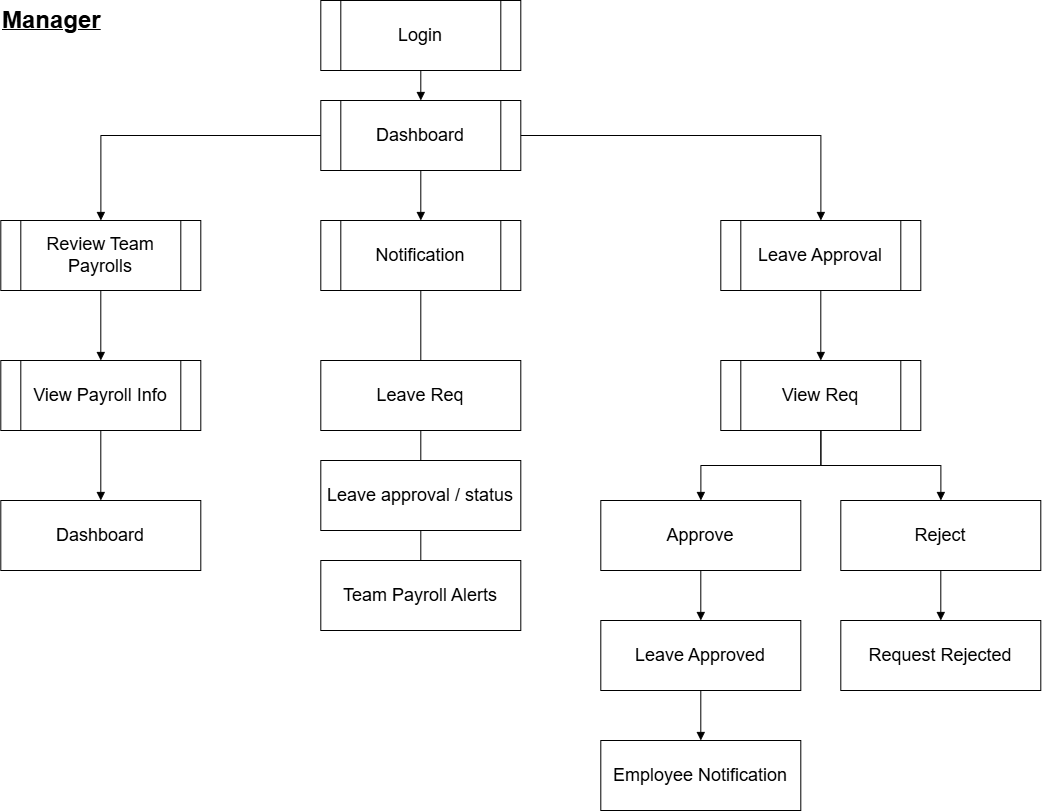

The diagram above was exported from draw.io. Its source (the exported page's mxGraphModel, read from the mxfile embedded in the PNG):
<mxGraphModel dx="1551" dy="857" grid="1" gridSize="10" guides="1" tooltips="1" connect="1" arrows="1" fold="1" page="1" pageScale="1" pageWidth="1169" pageHeight="1000" math="0" shadow="0">
  <root>
    <mxCell id="0" />
    <mxCell id="1" parent="0" />
    <mxCell id="title" parent="1" style="text;html=1;align=left;verticalAlign=middle;fontSize=18;fontStyle=5;" value="&lt;font style=&quot;font-size: 24px;&quot;&gt;Manager&lt;/font&gt;" vertex="1">
      <mxGeometry height="40" width="200" x="60" y="40" as="geometry" />
    </mxCell>
    <mxCell id="login" parent="1" style="shape=process;whiteSpace=wrap;html=1;fontSize=18;fillColor=#ffffff;strokeColor=#000000;fontColor=#000000;" value="Login" vertex="1">
      <mxGeometry height="70" width="200" x="380" y="40" as="geometry" />
    </mxCell>
    <mxCell id="dashboard" parent="1" style="shape=process;whiteSpace=wrap;html=1;fontSize=18;fillColor=#ffffff;strokeColor=#000000;fontColor=#000000;" value="Dashboard" vertex="1">
      <mxGeometry height="70" width="200" x="380" y="140" as="geometry" />
    </mxCell>
    <mxCell id="review" parent="1" style="shape=process;whiteSpace=wrap;html=1;fontSize=18;fillColor=#ffffff;strokeColor=#000000;fontColor=#000000;" value="Review Team Payrolls" vertex="1">
      <mxGeometry height="70" width="200" x="60" y="260" as="geometry" />
    </mxCell>
    <mxCell id="viewpay" parent="1" style="shape=process;whiteSpace=wrap;html=1;fontSize=18;fillColor=#ffffff;strokeColor=#000000;fontColor=#000000;" value="View Payroll Info" vertex="1">
      <mxGeometry height="70" width="200" x="60" y="400" as="geometry" />
    </mxCell>
    <mxCell id="dashend" parent="1" style="rounded=0;whiteSpace=wrap;html=1;fontSize=18;fillColor=#ffffff;strokeColor=#000000;fontColor=#000000;" value="Dashboard" vertex="1">
      <mxGeometry height="70" width="200" x="60" y="540" as="geometry" />
    </mxCell>
    <mxCell id="notif" parent="1" style="shape=process;whiteSpace=wrap;html=1;fontSize=18;fillColor=#ffffff;strokeColor=#000000;fontColor=#000000;" value="Notification" vertex="1">
      <mxGeometry height="70" width="200" x="380" y="260" as="geometry" />
    </mxCell>
    <mxCell id="n1" parent="1" style="rounded=0;whiteSpace=wrap;html=1;fontSize=18;fillColor=#ffffff;strokeColor=#000000;fontColor=#000000;" value="Leave Req" vertex="1">
      <mxGeometry height="70" width="200" x="380" y="400" as="geometry" />
    </mxCell>
    <mxCell id="n2" parent="1" style="rounded=0;whiteSpace=wrap;html=1;fontSize=18;fillColor=#ffffff;strokeColor=#000000;fontColor=#000000;" value="Leave approval / status" vertex="1">
      <mxGeometry height="70" width="200" x="380" y="500" as="geometry" />
    </mxCell>
    <mxCell id="n3" parent="1" style="rounded=0;whiteSpace=wrap;html=1;fontSize=18;fillColor=#ffffff;strokeColor=#000000;fontColor=#000000;" value="Team Payroll Alerts" vertex="1">
      <mxGeometry height="70" width="200" x="380" y="600" as="geometry" />
    </mxCell>
    <mxCell id="leaveapp" parent="1" style="shape=process;whiteSpace=wrap;html=1;fontSize=18;fillColor=#ffffff;strokeColor=#000000;fontColor=#000000;" value="Leave Approval" vertex="1">
      <mxGeometry height="70" width="200" x="780" y="260" as="geometry" />
    </mxCell>
    <mxCell id="viewreq" parent="1" style="shape=process;whiteSpace=wrap;html=1;fontSize=18;fillColor=#ffffff;strokeColor=#000000;fontColor=#000000;" value="View Req" vertex="1">
      <mxGeometry height="70" width="200" x="780" y="400" as="geometry" />
    </mxCell>
    <mxCell id="approve" parent="1" style="rounded=0;whiteSpace=wrap;html=1;fontSize=18;fillColor=#ffffff;strokeColor=#000000;fontColor=#000000;" value="Approve" vertex="1">
      <mxGeometry height="70" width="200" x="660" y="540" as="geometry" />
    </mxCell>
    <mxCell id="reject" parent="1" style="rounded=0;whiteSpace=wrap;html=1;fontSize=18;fillColor=#ffffff;strokeColor=#000000;fontColor=#000000;" value="Reject" vertex="1">
      <mxGeometry height="70" width="200" x="900" y="540" as="geometry" />
    </mxCell>
    <mxCell id="approved" parent="1" style="rounded=0;whiteSpace=wrap;html=1;fontSize=18;fillColor=#ffffff;strokeColor=#000000;fontColor=#000000;" value="Leave Approved" vertex="1">
      <mxGeometry height="70" width="200" x="660" y="660" as="geometry" />
    </mxCell>
    <mxCell id="empnotif" parent="1" style="rounded=0;whiteSpace=wrap;html=1;fontSize=18;fillColor=#ffffff;strokeColor=#000000;fontColor=#000000;" value="Employee Notification" vertex="1">
      <mxGeometry height="70" width="200" x="660" y="780" as="geometry" />
    </mxCell>
    <mxCell id="rejected" parent="1" style="rounded=0;whiteSpace=wrap;html=1;fontSize=18;fillColor=#ffffff;strokeColor=#000000;fontColor=#000000;" value="Request Rejected" vertex="1">
      <mxGeometry height="70" width="200" x="900" y="660" as="geometry" />
    </mxCell>
    <mxCell id="e1" edge="1" parent="1" source="login" style="edgeStyle=orthogonalEdgeStyle;rounded=0;html=1;endArrow=block;endFill=1;strokeColor=#000000;" target="dashboard">
      <mxGeometry relative="1" as="geometry" />
    </mxCell>
    <mxCell id="e2" edge="1" parent="1" source="dashboard" style="edgeStyle=orthogonalEdgeStyle;rounded=0;html=1;endArrow=block;endFill=1;strokeColor=#000000;" target="review">
      <mxGeometry relative="1" as="geometry" />
    </mxCell>
    <mxCell id="e3" edge="1" parent="1" source="dashboard" style="edgeStyle=orthogonalEdgeStyle;rounded=0;html=1;endArrow=block;endFill=1;strokeColor=#000000;" target="notif">
      <mxGeometry relative="1" as="geometry" />
    </mxCell>
    <mxCell id="e4" edge="1" parent="1" source="dashboard" style="edgeStyle=orthogonalEdgeStyle;rounded=0;html=1;endArrow=block;endFill=1;strokeColor=#000000;" target="leaveapp">
      <mxGeometry relative="1" as="geometry" />
    </mxCell>
    <mxCell id="e5" edge="1" parent="1" source="review" style="edgeStyle=orthogonalEdgeStyle;rounded=0;html=1;endArrow=block;endFill=1;strokeColor=#000000;" target="viewpay">
      <mxGeometry relative="1" as="geometry" />
    </mxCell>
    <mxCell id="e6" edge="1" parent="1" source="viewpay" style="edgeStyle=orthogonalEdgeStyle;rounded=0;html=1;endArrow=block;endFill=1;strokeColor=#000000;" target="dashend">
      <mxGeometry relative="1" as="geometry" />
    </mxCell>
    <mxCell id="e7" edge="1" parent="1" source="notif" style="edgeStyle=orthogonalEdgeStyle;rounded=0;html=1;endArrow=none;strokeColor=#000000;" target="n1">
      <mxGeometry relative="1" as="geometry" />
    </mxCell>
    <mxCell id="e8" edge="1" parent="1" source="n1" style="edgeStyle=orthogonalEdgeStyle;rounded=0;html=1;endArrow=none;strokeColor=#000000;" target="n2">
      <mxGeometry relative="1" as="geometry" />
    </mxCell>
    <mxCell id="e9" edge="1" parent="1" source="n2" style="edgeStyle=orthogonalEdgeStyle;rounded=0;html=1;endArrow=none;strokeColor=#000000;" target="n3">
      <mxGeometry relative="1" as="geometry" />
    </mxCell>
    <mxCell id="e10" edge="1" parent="1" source="leaveapp" style="edgeStyle=orthogonalEdgeStyle;rounded=0;html=1;endArrow=block;endFill=1;strokeColor=#000000;" target="viewreq">
      <mxGeometry relative="1" as="geometry" />
    </mxCell>
    <mxCell id="e11" edge="1" parent="1" source="viewreq" style="edgeStyle=orthogonalEdgeStyle;rounded=0;html=1;endArrow=block;endFill=1;strokeColor=#000000;" target="approve">
      <mxGeometry relative="1" as="geometry" />
    </mxCell>
    <mxCell id="e12" edge="1" parent="1" source="viewreq" style="edgeStyle=orthogonalEdgeStyle;rounded=0;html=1;endArrow=block;endFill=1;strokeColor=#000000;" target="reject">
      <mxGeometry relative="1" as="geometry" />
    </mxCell>
    <mxCell id="e13" edge="1" parent="1" source="approve" style="edgeStyle=orthogonalEdgeStyle;rounded=0;html=1;endArrow=block;endFill=1;strokeColor=#000000;" target="approved">
      <mxGeometry relative="1" as="geometry" />
    </mxCell>
    <mxCell id="e14" edge="1" parent="1" source="approved" style="edgeStyle=orthogonalEdgeStyle;rounded=0;html=1;endArrow=block;endFill=1;strokeColor=#000000;" target="empnotif">
      <mxGeometry relative="1" as="geometry" />
    </mxCell>
    <mxCell id="e15" edge="1" parent="1" source="reject" style="edgeStyle=orthogonalEdgeStyle;rounded=0;html=1;endArrow=block;endFill=1;strokeColor=#000000;" target="rejected">
      <mxGeometry relative="1" as="geometry" />
    </mxCell>
  </root>
</mxGraphModel>